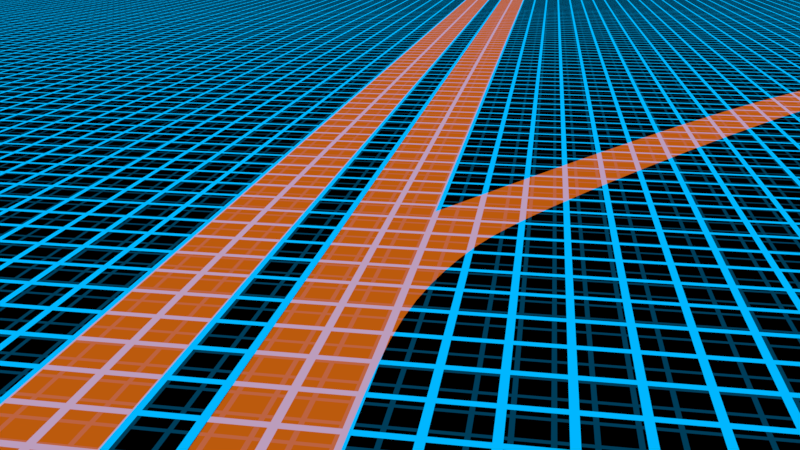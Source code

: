 # Source: Tron_Autobahn.blend  (saved by Blender 2.79.0; exported with 4.5.12 LTS)
import bpy
from mathutils import Matrix  # noqa: F401  (used for matrix-valued properties, if any)

bpy.ops.wm.read_factory_settings(use_empty=True)
scene = bpy.context.scene
scene.name = 'Scene'

# ---- collections
col_collection_1 = bpy.data.collections.new('Collection 1'); scene.collection.children.link(col_collection_1)
col_collection_2 = bpy.data.collections.new('Collection 2'); scene.collection.children.link(col_collection_2)
col_collection_11 = bpy.data.collections.new('Collection 11'); scene.collection.children.link(col_collection_11)

# ---- materials (node trees are filled in below, after node groups)
mat_material_001 = bpy.data.materials.new('Material.001')
mat_material_001.alpha_threshold = 0.0
mat_material_001.roughness = 0.5
mat_material_003 = bpy.data.materials.new('Material.003')
mat_material_003.alpha_threshold = 0.0
mat_material_003.roughness = 0.5
mat_material_002 = bpy.data.materials.new('Material.002')
mat_material_002.alpha_threshold = 0.0
mat_material_002.roughness = 0.5

# ---- node groups
ng_nodegroup = bpy.data.node_groups.new('NodeGroup', 'ShaderNodeTree')
_s = ng_nodegroup.interface.new_socket(name='Value', in_out='OUTPUT', socket_type='NodeSocketFloat')
_s.min_value = 0.0
_s.max_value = 0.0
_s = ng_nodegroup.interface.new_socket(name='Vector', in_out='INPUT', socket_type='NodeSocketVector')
_s.min_value = -1.0
_s.max_value = 1.0
_s = ng_nodegroup.interface.new_socket(name='Gitterkonstante', in_out='INPUT', socket_type='NodeSocketFloat')
_s.default_value = 0.5
_s.min_value = -1e+04
_s.max_value = 1e+04
_N = ng_nodegroup.nodes; _L = ng_nodegroup.links
n0 = _N.new('ShaderNodeMath'); n0.name = 'Math'; n0.location = (149, 147)
n0.operation = 'GREATER_THAN'
n1 = _N.new('ShaderNodeTexWave'); n1.name = 'Wave Texture'; n1.location = (-81, 134)
n1.bands_direction = 'DIAGONAL'
n1.rings_direction = 'SPHERICAL'
n1.inputs[6].default_value = 1.571
n2 = _N.new('ShaderNodeMapping'); n2.name = 'Mapping'; n2.location = (-371, 157)
n2.inputs[2].default_value = (0.0, 0.0, 0.7854)
n3 = _N.new('ShaderNodeMath'); n3.name = 'Math.001'; n3.location = (141, -143)
n3.operation = 'GREATER_THAN'
n4 = _N.new('ShaderNodeTexWave'); n4.name = 'Wave Texture.001'; n4.location = (-89, -157)
n4.bands_direction = 'DIAGONAL'
n4.rings_direction = 'SPHERICAL'
n4.inputs[6].default_value = 1.571
n5 = _N.new('ShaderNodeMapping'); n5.name = 'Mapping.001'; n5.location = (-379, -134)
n5.inputs[2].default_value = (0.0, 0.0, 2.356)
n6 = _N.new('NodeGroupOutput'); n6.name = 'Group Output'; n6.location = (579, 0)
n7 = _N.new('NodeGroupInput'); n7.name = 'Group Input'; n7.location = (-669, -135)
n8 = _N.new('ShaderNodeMix'); n8.name = 'Mix'; n8.location = (379, 79)
n8.data_type = 'RGBA'
n8.blend_type = 'MULTIPLY'
n8.inputs[0].default_value = 1.0
_L.new(n2.outputs[0], n1.inputs[0])
_L.new(n1.outputs[0], n0.inputs[0])
_L.new(n0.outputs[0], n8.inputs[6])
_L.new(n5.outputs[0], n4.inputs[0])
_L.new(n4.outputs[0], n3.inputs[0])
_L.new(n7.outputs[0], n2.inputs[0])
_L.new(n3.outputs[0], n8.inputs[7])
_L.new(n7.outputs[0], n5.inputs[0])
_L.new(n7.outputs[1], n0.inputs[1])
_L.new(n7.outputs[1], n3.inputs[1])
_L.new(n8.outputs[2], n6.inputs[0])
n6.is_active_output = True

# ---- material node trees
mat_material_001.use_nodes = True; mat_material_001.node_tree.nodes.clear()
_N = mat_material_001.node_tree.nodes; _L = mat_material_001.node_tree.links
n0 = _N.new('ShaderNodeOutputMaterial'); n0.name = 'Material Output'; n0.location = (411, 232)
n1 = _N.new('ShaderNodeGroup'); n1.name = 'GitterNode'; n1.location = (-636, 323)
n1.label = 'Gitter'
n1.width = 182
n1.node_tree = ng_nodegroup
n1.inputs[1].default_value = 0.05
n2 = _N.new('ShaderNodeMixShader'); n2.name = 'Mix Shader'; n2.location = (-140, 240)
n3 = _N.new('ShaderNodeTexCoord'); n3.name = 'Texture Coordinate'; n3.location = (-1256, 350)
n4 = _N.new('ShaderNodeMapping'); n4.name = 'Mapping'; n4.location = (-1036, 392)
n4.inputs[3].default_value = (50.0, 50.0, 50.0)
n5 = _N.new('ShaderNodeEmission'); n5.name = 'Emission'; n5.location = (-688, 102)
n5.inputs[0].default_value = (0.0, 0.4701, 1.0, 1.0)
n6 = _N.new('ShaderNodeBsdfTransparent'); n6.name = 'Transparent BSDF'; n6.location = (-465, 38)
_L.new(n3.outputs[2], n4.inputs[0])
_L.new(n5.outputs[0], n2.inputs[1])
_L.new(n1.outputs[0], n2.inputs[0])
_L.new(n2.outputs[0], n0.inputs[0])
_L.new(n4.outputs[0], n1.inputs[0])
_L.new(n6.outputs[0], n2.inputs[2])
n0.is_active_output = True
mat_material_003.use_nodes = True; mat_material_003.node_tree.nodes.clear()
_N = mat_material_003.node_tree.nodes; _L = mat_material_003.node_tree.links
n0 = _N.new('ShaderNodeOutputMaterial'); n0.name = 'Material Output'; n0.location = (411, 232)
n1 = _N.new('ShaderNodeGroup'); n1.name = 'GitterNode'; n1.location = (-636, 323)
n1.label = 'Gitter'
n1.width = 182
n1.node_tree = ng_nodegroup
n1.inputs[1].default_value = 0.05
n2 = _N.new('ShaderNodeMapping'); n2.name = 'Mapping'; n2.location = (-1036, 392)
n2.inputs[3].default_value = (7.17, 7.17, 7.17)
n3 = _N.new('ShaderNodeEmission'); n3.name = 'Emission'; n3.location = (-688, 102)
n3.inputs[0].default_value = (1.0, 0.2038, 0.007893, 1.0)
n4 = _N.new('ShaderNodeBsdfTransparent'); n4.name = 'Transparent BSDF'; n4.location = (-465, 38)
n5 = _N.new('ShaderNodeTexCoord'); n5.name = 'Texture Coordinate'; n5.location = (-1256, 350)
n6 = _N.new('ShaderNodeMixShader'); n6.name = 'Mix Shader'; n6.location = (-140, 240)
_L.new(n3.outputs[0], n6.inputs[1])
_L.new(n2.outputs[0], n1.inputs[0])
_L.new(n4.outputs[0], n6.inputs[2])
_L.new(n5.outputs[2], n2.inputs[0])
_L.new(n6.outputs[0], n0.inputs[0])
n0.is_active_output = True
mat_material_002.use_nodes = True; mat_material_002.node_tree.nodes.clear()
_N = mat_material_002.node_tree.nodes; _L = mat_material_002.node_tree.links
n0 = _N.new('ShaderNodeOutputMaterial'); n0.name = 'Material Output'; n0.location = (411, 232)
n1 = _N.new('ShaderNodeGroup'); n1.name = 'GitterNode'; n1.location = (-636, 323)
n1.label = 'Gitter'
n1.width = 182
n1.node_tree = ng_nodegroup
n1.inputs[1].default_value = 0.05
n2 = _N.new('ShaderNodeMixShader'); n2.name = 'Mix Shader'; n2.location = (-140, 240)
n3 = _N.new('ShaderNodeTexCoord'); n3.name = 'Texture Coordinate'; n3.location = (-1256, 350)
n4 = _N.new('ShaderNodeMapping'); n4.name = 'Mapping'; n4.location = (-1036, 392)
n4.inputs[3].default_value = (50.0, 50.0, 50.0)
n5 = _N.new('ShaderNodeEmission'); n5.name = 'Emission'; n5.location = (-688, 102)
n5.inputs[0].default_value = (0.0, 0.4701, 1.0, 1.0)
n5.inputs[1].default_value = 0.1
n6 = _N.new('ShaderNodeBsdfTransparent'); n6.name = 'Transparent BSDF'; n6.location = (-465, 38)
_L.new(n3.outputs[2], n4.inputs[0])
_L.new(n5.outputs[0], n2.inputs[1])
_L.new(n1.outputs[0], n2.inputs[0])
_L.new(n2.outputs[0], n0.inputs[0])
_L.new(n4.outputs[0], n1.inputs[0])
_L.new(n6.outputs[0], n2.inputs[2])
n0.is_active_output = True

# ---- world
world_world = bpy.data.worlds.new('World'); scene.world = world_world
world_world.color = (0.0, 0.0, 0.0)
world_world.use_sun_shadow = False
world_world.sun_shadow_jitter_overblur = 0.0
world_world.cycles.sampling_method = 'MANUAL'

# ---- cameras
cam_camera = bpy.data.cameras.new('Camera')
cam_camera.clip_end = 100.0
cam_camera.lens = 35.0
cam_camera.sensor_width = 32.0
cam_camera.sensor_height = 18.0
cam_camera.ortho_scale = 7.314
cam_camera.dof.focus_distance = 0.0

# ---- meshes
me_plane = bpy.data.meshes.new('Plane')
me_plane.from_pydata([(-1.0, -1.0, 0.0), (1.0, -1.0, 0.0), (-1.0, 1.0, 0.0), (1.0, 1.0, 0.0)], [], [(0, 1, 3, 2)])
_uv = me_plane.uv_layers.new(name='UVMap')
_uv.uv.foreach_set('vector', [0.0001, 9.998e-05, 0.9999, 9.998e-05, 0.9999, 0.9999, 9.998e-05, 0.9999])
me_plane.materials.append(mat_material_001)
me_plane.use_remesh_preserve_volume = False
me_plane.use_remesh_preserve_attributes = False
me_plane.use_mirror_vertex_groups = False
me_plane.update()
me_plane_004 = bpy.data.meshes.new('Plane.004')
me_plane_004.from_pydata([(0.4352, 33.04, 0.0), (-0.4352, 33.04, 0.0), (0.4352, -33.04, 0.0), (-0.4352, -33.04, 0.0), (0.422, -0.0006896, -2.77e-09), (-0.4352, 0.0, 0.0), (-0.4352, -0.2553, 0.0), (0.7923, -0.3021, -4.333e-06), (3.449, 1.095, 0.000684), (4.102, 0.9676, 0.0006318), (7.45, 2.013, 0.0007388), (6.923, 2.168, 0.000791), (1.258, -0.036, 4.2e-05), (0.6232, 0.07212, 4.546e-05), (-0.4352, -0.9859, 0.0), (0.4482, -0.9852, 2.708e-09), (0.4629, -0.6058, -2.165e-06), (-0.4352, -0.6206, 0.0), (12.43, 3.016, 0.0007388), (11.91, 3.171, 0.000791), (22.5, 4.119, 0.0007388), (22.2, 4.303, 0.000791), (32.37, 4.61, 0.0007388), (32.11, 4.798, 0.000791)], [], [(15, 14, 3, 2), (0, 1, 5, 4), (4, 5, 6, 7), (13, 12, 9, 8), (8, 9, 10, 11), (4, 7, 12, 13), (16, 17, 14, 15), (7, 6, 17, 16), (11, 10, 18, 19), (19, 18, 20, 21), (21, 20, 22, 23)])
_k = {(0, 4): 1.0, (0, 1): 1.0, (3, 14): 1.0, (2, 3): 1.0, (1, 5): 1.0, (4, 5): 1.0, (5, 6): 1.0, (7, 16): 1.0, (4, 13): 1.0, (14, 17): 1.0, (2, 15): 1.0, (14, 15): 1.0, (15, 16): 1.0, (6, 17): 1.0}
me_plane_004.attributes.new('crease_edge', 'FLOAT', 'EDGE').data.foreach_set('value', [_k.get((min(e.vertices), max(e.vertices)), 0.0) for e in me_plane_004.edges])
_uv = me_plane_004.uv_layers.new(name='UVMap')
_uv.uv.foreach_set('vector', [0.1251, 0.003022, 0.125, 0.01641, 1.32e-05, 0.01641, 8.78e-05, 0.003022, 1.0, 0.003022, 0.9999, 0.01641, 0.5, 0.01641, 0.5, 0.003022, 0.5, 0.003022, 0.5, 0.01641, 0.25, 0.01641, 0.2501, 0.003022, 0.5, 0.003022, 0.2501, 0.003022, 0.2501, 0.003022, 0.5, 0.003022, 0.5, 0.003022, 0.2501, 0.003022, 0.2501, 0.003022, 0.5, 0.003022, 0.5, 0.003022, 0.2501, 0.003022, 0.2501, 0.003022, 0.5, 0.003022, 0.1876, 0.003022, 0.1875, 0.01641, 0.125, 0.01641, 0.1251, 0.003022, 0.2501, 0.003022, 0.25, 0.01641, 0.1875, 0.01641, 0.1876, 0.003022, 0.5, 0.003022, 0.2501, 0.003022, 0.2501, 0.003022, 0.5, 0.003022, 0.5, 0.003022, 0.2501, 0.003022, 0.2501, 0.003022, 0.5, 0.003022, 0.5, 0.003022, 0.2501, 0.003022, 0.2501, 0.003022, 0.5, 0.003022])
me_plane_004.materials.append(mat_material_003)
me_plane_004.use_remesh_preserve_volume = False
me_plane_004.use_remesh_preserve_attributes = False
me_plane_004.use_mirror_vertex_groups = False
me_plane_004.update()
me_plane_003 = bpy.data.meshes.new('Plane.003')
me_plane_003.from_pydata([(0.4352, 33.04, 0.0), (-0.4352, 33.04, 0.0), (0.4352, -33.04, 0.0), (-0.4352, -33.04, 0.0)], [], [(0, 1, 3, 2)])
_uv = me_plane_003.uv_layers.new(name='UVMap')
_uv.uv.foreach_set('vector', [1.0, 0.003022, 0.9999, 0.01641, 1.32e-05, 0.01641, 8.78e-05, 0.003022])
me_plane_003.materials.append(mat_material_003)
me_plane_003.use_remesh_preserve_volume = False
me_plane_003.use_remesh_preserve_attributes = False
me_plane_003.use_mirror_vertex_groups = False
me_plane_003.update()
me_plane_001 = bpy.data.meshes.new('Plane.001')
me_plane_001.from_pydata([(-1.0, -1.0, 0.0), (1.0, -1.0, 0.0), (-1.0, 1.0, 0.0), (1.0, 1.0, 0.0)], [], [(0, 1, 3, 2)])
_uv = me_plane_001.uv_layers.new(name='UVMap')
_uv.uv.foreach_set('vector', [0.0001, 9.998e-05, 0.9999, 9.998e-05, 0.9999, 0.9999, 9.998e-05, 0.9999])
me_plane_001.materials.append(mat_material_002)
me_plane_001.use_remesh_preserve_volume = False
me_plane_001.use_remesh_preserve_attributes = False
me_plane_001.use_mirror_vertex_groups = False
me_plane_001.update()

# ---- objects
ob_plane = bpy.data.objects.new('Plane', me_plane)
ob_camera = bpy.data.objects.new('Camera', cam_camera)
ob_plane_003 = bpy.data.objects.new('Plane.003', me_plane_004)
ob_plane_002 = bpy.data.objects.new('Plane.002', me_plane_003)
ob_plane_001 = bpy.data.objects.new('Plane.001', me_plane_001)

# ---- transforms, parenting, visibility, modifiers, constraints
ob_plane.location = (0.0, 0.0, 0.0)
ob_plane.scale = (-234.6, -234.6, -234.6)
ob_plane.lineart.crease_threshold = 0.0
ob_camera.location = (7.481, -6.508, 5.344)
ob_camera.rotation_euler = (1.238, -2.87e-06, 0.1661)
ob_camera.lock_rotations_4d = False
ob_camera.empty_display_type = 'ARROWS'
ob_camera.color = (0.0, 0.0, 0.0, 0.0)
ob_camera.display_type = 'WIRE'
ob_camera.lineart.crease_threshold = 0.0
ob_plane_003.location = (4.704, 9.626, 0.006253)
ob_plane_003.scale = (1.831, 7.931, 1.0)
ob_plane_003.lineart.crease_threshold = 0.0
_m = ob_plane_003.modifiers.new('Subsurf', 'SUBSURF')
_m.uv_smooth = 'PRESERVE_CORNERS'
_m.quality = 2
_m.levels = 2
_m.show_only_control_edges = False
ob_plane_002.location = (2.169, 9.626, 0.006253)
ob_plane_002.scale = (1.831, 7.931, 1.0)
ob_plane_002.lineart.crease_threshold = 0.0
ob_plane_001.location = (0.0, 0.0, -4.15)
ob_plane_001.scale = (-234.6, -234.6, -234.6)
ob_plane_001.lineart.crease_threshold = 0.0

# ---- collection membership
col_collection_1.objects.link(ob_plane)
col_collection_1.objects.link(ob_camera)
col_collection_2.objects.link(ob_plane_003)
col_collection_2.objects.link(ob_plane_002)
col_collection_11.objects.link(ob_plane_001)

# ---- scene / render settings (as saved in the file)
scene.camera = ob_camera
scene.frame_start = 1; scene.frame_end = 250; scene.frame_set(1)
scene.render.engine = 'CYCLES'
scene.render.resolution_percentage = 50
scene.render.dither_intensity = 0.0
scene.render.use_border = True
scene.cycles.use_denoising = False
scene.cycles.samples = 128
scene.cycles.sampling_pattern = 'TABULATED_SOBOL'
scene.cycles.use_adaptive_sampling = False
scene.cycles.use_light_tree = False
scene.cycles.blur_glossy = 0.0
scene.cycles.sample_clamp_indirect = 0.0
scene.view_settings.view_transform = 'Standard'
bpy.context.view_layer.update()
